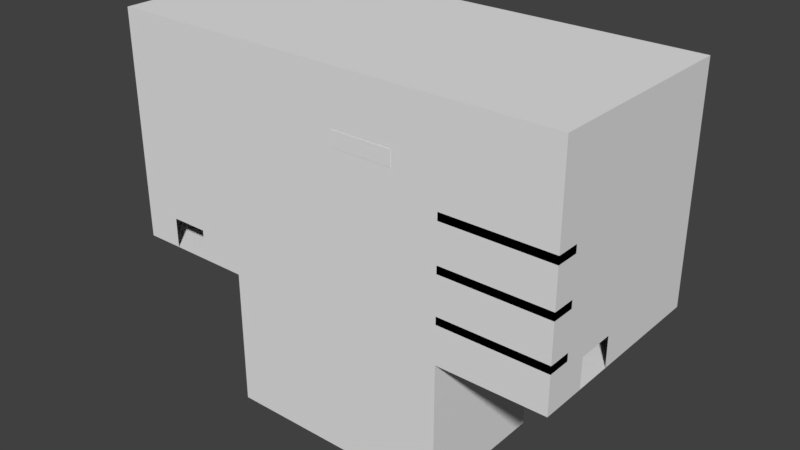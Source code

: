 # Source: Easye_Level2.blend  (saved by Blender 2.79.0; exported with 4.5.12 LTS)
import bpy
from mathutils import Matrix  # noqa: F401  (used for matrix-valued properties, if any)

bpy.ops.wm.read_factory_settings(use_empty=True)
scene = bpy.context.scene
scene.name = 'Scene'

# ---- collections
col_collection_1 = bpy.data.collections.new('Collection 1'); scene.collection.children.link(col_collection_1)

# ---- world
world_world = bpy.data.worlds.new('World'); scene.world = world_world
world_world.color = (0.05088, 0.05088, 0.05088)
world_world.use_sun_shadow = False
world_world.sun_shadow_jitter_overblur = 0.0
world_world.cycles.sampling_method = 'MANUAL'

# ---- meshes
me_plane_005 = bpy.data.meshes.new('Plane.005')
me_plane_005.from_pydata([(3.98, -6.5, 0.0), (3.98, -6.5, -9.0), (19.0, -6.5, 0.0), (19.0, -6.5, -9.0)], [], [(0, 2, 3, 1)])
_uv = me_plane_005.uv_layers.new(name='UVMap')
_uv.uv.foreach_set('vector', [0.5505, 0.7747, 0.5505, 0.3871, 0.7755, 0.3871, 0.7755, 0.7747])
me_plane_005.use_remesh_preserve_volume = False
me_plane_005.use_remesh_preserve_attributes = False
me_plane_005.use_mirror_vertex_groups = False
me_plane_005.update()
me_plane_004 = bpy.data.meshes.new('Plane.004')
me_plane_004.from_pydata([(12.0, -6.512, 10.5), (12.0, -6.512, 11.5), (12.0, -5.0, 10.5), (12.0, -5.0, 11.5), (16.0, -6.512, 10.5), (16.0, -6.512, 11.5), (16.0, -5.0, 10.5), (16.0, -5.0, 11.5), (19.0, -6.5, 3.0), (19.0, -6.5, 2.5), (26.0, -6.5, 2.5), (26.0, -6.5, 3.0), (19.0, -5.0, 3.0), (19.0, -5.0, 2.5), (26.0, -5.0, 2.5), (26.0, -5.0, 3.0), (19.0, -6.5, 6.0), (26.0, -6.5, 6.0), (19.0, -6.5, 5.5), (26.0, -6.5, 5.5), (19.0, -5.0, 6.0), (26.0, -5.0, 6.0), (26.0, -5.0, 5.5), (19.0, -5.0, 5.5), (19.0, -6.5, 9.0), (26.0, -6.5, 9.0), (19.0, -6.5, 8.5), (26.0, -6.5, 8.5), (19.0, -5.0, 9.0), (26.0, -5.0, 9.0), (26.0, -5.0, 8.5), (19.0, -5.0, 8.5)], [], [(0, 1, 3, 2), (2, 3, 7, 6), (6, 7, 5, 4), (2, 6, 4, 0), (7, 3, 1, 5), (9, 10, 11, 8), (13, 12, 15, 14), (8, 11, 15, 12), (9, 8, 12, 13), (11, 10, 14, 15), (10, 9, 13, 14), (17, 19, 18, 16), (21, 22, 23, 20), (19, 22, 21, 17), (18, 23, 22, 19), (17, 21, 20, 16), (16, 20, 23, 18), (25, 27, 26, 24), (29, 30, 31, 28), (25, 29, 28, 24), (24, 28, 31, 26), (27, 25, 29, 30), (26, 31, 30, 27)])
_uv = me_plane_004.uv_layers.new(name='UVMap')
_uv.uv.foreach_set('vector', [0.148, 0.7738, 0.07401, 0.7738, 0.07401, 0.6364, 0.148, 0.6364, 0.07401, 1.0, 0.0, 1.0, 0.0, 0.6364, 0.07401, 0.6364, 0.222, 0.7738, 0.148, 0.7738, 0.148, 0.6364, 0.222, 0.6364, 0.778, 0.3636, 0.778, 0.7273, 0.6661, 0.7273, 0.6661, 0.3636, 0.6661, 0.3636, 0.6661, 1.734e-07, 0.778, 0.0, 0.778, 0.3636, 0.815, 0.6364, 0.815, 0.0, 0.852, 0.0, 0.852, 0.6364, 0.926, 0.6364, 0.889, 0.6364, 0.889, 0.0, 0.926, 0.0, 0.111, 0.0, 0.111, 0.6364, 1.059e-07, 0.6364, 0.0, 0.0, 0.407, 0.7727, 0.37, 0.7727, 0.37, 0.6364, 0.407, 0.6364, 0.333, 0.6364, 0.37, 0.6364, 0.37, 0.7727, 0.333, 0.7727, 0.555, 0.6364, 0.555, 0.0, 0.6661, 0.0, 0.6661, 0.6364, 0.852, 0.0, 0.889, 0.0, 0.889, 0.6364, 0.852, 0.6364, 0.926, 0.0, 0.963, 0.0, 0.963, 0.6364, 0.926, 0.6364, 0.444, 0.6364, 0.444, 0.7727, 0.407, 0.7727, 0.407, 0.6364, 0.444, 0.0, 0.555, 0.0, 0.555, 0.6364, 0.444, 0.6364, 0.333, 0.6364, 0.222, 0.6364, 0.222, 0.0, 0.333, 0.0, 0.296, 0.7727, 0.296, 0.6364, 0.333, 0.6364, 0.333, 0.7727, 0.963, 0.0, 1.0, 0.0, 1.0, 0.6364, 0.963, 0.6364, 0.778, 0.0, 0.815, 0.0, 0.815, 0.6364, 0.778, 0.6364, 0.444, 0.6364, 0.333, 0.6364, 0.333, 0.0, 0.444, 0.0, 0.222, 0.7727, 0.222, 0.6364, 0.259, 0.6364, 0.259, 0.7727, 0.296, 0.7727, 0.259, 0.7727, 0.259, 0.6364, 0.296, 0.6364, 0.111, 0.0, 0.222, 0.0, 0.222, 0.6364, 0.111, 0.6364])
me_plane_004.use_remesh_preserve_volume = False
me_plane_004.use_remesh_preserve_attributes = False
me_plane_004.use_mirror_vertex_groups = False
me_plane_004.update()
me_plane_002 = bpy.data.meshes.new('Plane.002')
me_plane_002.from_pydata([(26.0, 7.0, 0.0), (15.78, 2.5, 11.5), (19.0, 7.0, 15.0), (5.75, 2.512, 11.5), (-4.0, -6.5, 0.0), (-4.0, -2.488, 0.5), (4.0, -2.488, 0.5), (-4.0, -1.488, 0.5), (4.0, -1.488, 0.5), (-4.0, -0.4878, 0.0), (2.0, -1.488, 0.5), (-4.0, -0.4878, 3.0), (4.0, -0.4878, 3.0), (-4.0, 0.5122, 3.0), (4.0, 0.5122, 3.0), (-4.0, 0.5122, 2.5), (4.0, 0.5122, 2.5), (-4.0, 1.512, 2.5), (4.0, 1.512, 2.5), (-4.0, 1.512, 5.5), (4.0, 1.512, 5.5), (-4.0, 2.512, 5.5), (4.0, 2.512, 5.5), (4.0, -0.4878, 0.0), (4.0, -2.488, 0.0), (2.0, 0.5122, 3.0), (2.0, 2.512, 5.5), (2.0, -2.488, 0.5), (-4.0, -6.5, 15.0), (-4.0, -2.488, 0.0), (-4.0, 7.0, 15.0), (3.98, -6.5, 0.0), (19.0, -6.5, 0.0), (24.0, -6.5, 0.0), (16.0, 2.5, 11.5), (15.78, 2.5, 7.0), (26.0, 7.0, 15.0), (26.0, -6.5, 0.0), (26.0, -6.5, 15.0), (6.0, 2.5, 7.0), (6.0, 2.5, 11.5), (5.75, 2.512, 7.0), (1.0, -6.5, 0.0), (-1.5, -6.5, 0.0), (1.0, -6.5, 2.0), (-1.5, -6.5, 2.0), (16.0, 2.5, 7.0), (-4.0, 2.512, 5.5), (2.0, 2.512, 5.5), (2.0, 2.512, 7.0), (-4.0, 2.512, 7.0), (-4.0, 7.0, 7.0), (19.0, 7.0, 7.0), (19.0, 7.0, 0.0)], [], [(5, 27, 6, 8, 10, 7), (11, 12, 14, 25, 13), (15, 16, 18, 17), (17, 18, 20, 19), (19, 20, 22, 26, 21), (9, 23, 12, 11), (5, 29, 24, 6), (42, 44, 38, 37, 33, 32, 31), (28, 38, 44, 45), (28, 45, 43, 4), (49, 50, 47, 48), (1, 40, 3, 41, 39, 35, 46, 34), (0, 36, 2, 52, 53), (52, 2, 30, 51)])
_uv = me_plane_002.uv_layers.new(name='UVMap')
_uv.uv.foreach_set('vector', [0.9565, 0.5328, 0.9565, 0.3577, 0.9565, 0.2993, 0.9855, 0.2993, 0.9855, 0.3577, 0.9855, 0.5328, 0.971, 0.7664, 0.971, 1.0, 0.942, 1.0, 0.942, 0.9416, 0.942, 0.7664, 0.9565, 0.7664, 0.9565, 0.5328, 0.9855, 0.5328, 0.9855, 0.7664, 0.9565, 0.5328, 0.9565, 0.7664, 0.8696, 0.7664, 0.8696, 0.5328, 0.942, 0.7664, 0.942, 1.0, 0.913, 1.0, 0.913, 0.9416, 0.913, 0.7664, 0.8696, 0.5328, 0.8696, 0.2993, 0.9565, 0.2993, 0.9565, 0.5328, 0.971, 0.7664, 0.9855, 0.7664, 0.9855, 1.0, 0.971, 1.0, 0.4348, 0.7299, 0.3768, 0.7299, 0.0, 1.114e-07, 0.4348, 0.0, 0.4348, 0.05839, 0.4348, 0.2044, 0.4348, 0.6429, 8.293e-08, 0.8759, 0.0, 1.114e-07, 0.3768, 0.7299, 0.3768, 0.8029, 8.293e-08, 0.8759, 0.3768, 0.8029, 0.4348, 0.8029, 0.4348, 0.8759, 0.913, 0.7664, 0.913, 0.9416, 0.8696, 0.9416, 0.8696, 0.7664, 1.0, 0.006339, 1.0, 0.292, 1.0, 0.2993, 0.8696, 0.2993, 0.8696, 0.292, 0.8696, 0.006339, 0.8696, 5.569e-08, 1.0, 0.0, 0.8696, 0.8759, 0.4348, 0.8759, 0.4348, 0.6715, 0.6667, 0.6715, 0.8696, 0.6715, 0.6667, 0.6715, 0.4348, 0.6715, 0.4348, 1.392e-08, 0.6667, 0.0])
me_plane_002.use_remesh_preserve_volume = False
me_plane_002.use_remesh_preserve_attributes = False
me_plane_002.use_mirror_vertex_groups = False
me_plane_002.update()
me_plane_000 = bpy.data.meshes.new('Plane.000')
me_plane_000.from_pydata([(19.0, 7.0, 0.0), (26.0, 7.0, 0.0), (4.0, -4.5, 0.0), (6.0, 2.512, 0.0), (6.0, -4.5, 0.0), (3.98, -6.5, 0.0), (4.0, -4.5, -9.0), (6.0, 2.512, -9.0), (6.0, -4.5, -9.0), (3.98, -6.5, -9.0), (-4.0, -6.5, 0.0), (-4.0, 2.512, 0.0), (4.0, -4.5, 0.0), (6.0, 2.512, 0.0), (6.0, -4.5, 0.0), (3.98, -6.5, 0.0), (1.0, -6.5, 0.0), (-1.5, -6.5, 0.0), (19.0, -6.5, 0.0), (24.0, -6.5, 0.0), (26.0, -6.5, 0.0), (19.0, 2.512, 0.0), (19.0, 2.512, -9.0), (19.0, -6.5, 0.0), (19.0, -6.5, -9.0)], [], [(3, 4, 8, 7), (4, 2, 6, 8), (2, 5, 9, 6), (15, 12, 14, 13, 11, 10, 17, 16), (21, 22, 24, 23), (1, 0, 18, 19, 20)])
_uv = me_plane_000.uv_layers.new(name='UVMap')
_uv.uv.foreach_set('vector', [0.6953, 0.526, 1.0, 0.526, 1.0, 0.9994, 0.6953, 0.9994, 0.7827, 9.196e-09, 0.8696, 0.0, 0.8696, 0.4734, 0.7827, 0.4734, 0.6958, 3.815e-09, 0.7827, 0.0, 0.7827, 0.4734, 0.6958, 0.4734, 0.6958, 0.4197, 0.6089, 0.4208, 0.6089, 0.526, 0.3042, 0.526, 0.3042, 7.524e-08, 0.6958, 0.0, 0.6958, 0.1315, 0.6958, 0.263, 0.3042, 0.526, 0.6953, 0.526, 0.6953, 1.0, 0.3042, 1.0, 0.3042, 0.7101, 0.0, 0.7101, 0.0, 5.016e-08, 0.2173, 2.508e-08, 0.3042, 0.0])
me_plane_000.use_remesh_preserve_volume = False
me_plane_000.use_remesh_preserve_attributes = False
me_plane_000.use_mirror_vertex_groups = False
me_plane_000.update()
me_plane_003 = bpy.data.meshes.new('Plane.003')
me_plane_003.from_pydata([(2.0, -2.488, 7.0), (4.0, -2.488, 0.5), (4.0, -1.488, 0.5), (4.0, -2.488, 7.0), (4.0, -0.4878, 3.0), (4.0, 0.5122, 3.0), (4.0, 0.5122, 2.5), (4.0, 1.512, 2.5), (4.0, 1.512, 5.5), (4.0, 2.512, 5.5), (4.0, -0.4878, 0.0), (4.0, 2.512, 0.0), (2.0, -2.488, 0.5), (4.0, -1.488, 3.0), (4.0, 0.5122, 5.5), (4.0, 2.512, 7.0), (19.0, 7.0, 7.0), (19.0, 7.0, 0.0), (16.0, 7.0, 11.51), (6.0, 5.5, 7.0), (6.0, 4.0, 7.0), (6.0, 5.5, 8.5), (6.0, 4.0, 8.5), (26.0, 7.0, 0.0), (16.0, 7.0, 7.0), (15.78, 2.5, 11.5), (26.0, 2.512, 15.0), (26.0, 2.512, 0.0), (26.0, -6.5, 0.0), (26.0, -6.5, 15.0), (5.75, 5.5, 7.0), (5.75, 7.0, 7.0), (5.75, 7.0, 11.51), (5.75, 2.512, 7.0), (5.75, 2.512, 11.51), (5.75, 4.0, 7.0), (5.75, 4.0, 8.5), (5.75, 5.5, 8.5), (26.0, -3.5, 0.0), (26.0, -1.0, 0.0), (26.0, -1.0, 2.0), (26.0, -3.5, 2.0), (4.0, 2.512, 0.0), (4.0, 2.512, 7.0), (6.0, 2.512, 7.0), (6.0, 2.512, 0.0), (6.0, 2.512, 0.0), (19.0, 2.512, 7.0), (19.0, 2.512, 0.0), (6.0, 2.512, -9.0), (19.0, 2.512, -9.0), (16.0, 2.512, 7.0), (6.0, 2.512, 7.0), (26.0, 2.512, 0.0), (-4.0, -6.5, 0.0), (2.0, -2.488, 7.0), (4.0, -2.488, 0.5), (-4.0, -1.488, 0.5), (4.0, -1.488, 0.5), (-4.0, -1.488, 0.0), (4.0, -2.488, 7.0), (-4.0, -0.4878, 0.0), (2.0, -1.488, 0.5), (-4.0, -0.4878, 3.0), (-4.0, 0.5122, 3.0), (4.0, 0.5122, 3.0), (-4.0, 0.5122, 2.5), (4.0, 0.5122, 2.5), (-4.0, 1.512, 2.5), (-4.0, 1.512, 5.5), (-4.0, 2.512, 5.5), (4.0, 2.512, 5.5), (-4.0, 2.512, 0.0), (4.0, -2.488, 0.0), (4.0, -1.488, 0.0), (4.0, 2.512, 0.0), (2.0, -1.488, 3.0), (2.0, 0.5122, 3.0), (2.0, 2.512, 5.5), (2.0, 0.5122, 5.5), (2.0, 2.512, 7.0), (2.0, -2.488, 0.5), (4.0, -1.488, 3.0), (4.0, 0.5122, 5.5), (4.0, 2.512, 7.0), (6.0, 2.512, 7.0), (6.0, 2.512, 0.0), (-4.0, 2.512, 7.0), (-4.0, -6.5, 15.0), (6.0, 7.0, 7.0), (-4.0, 7.0, 7.0), (6.0, 2.512, 0.0), (6.0, 7.0, 7.0), (-4.0, 7.0, 15.0), (6.0, 7.0, 11.5), (16.0, 7.0, 11.5), (6.0, 5.5, 7.0), (6.0, 4.0, 7.0), (6.0, 5.5, 8.5), (6.0, 4.0, 8.5), (16.0, 2.5, 11.51), (15.78, 2.5, 7.0), (16.0, 7.0, 7.0), (15.78, 7.0, 7.0), (26.0, 7.0, 15.0), (26.0, -6.5, 0.0), (6.0, 2.5, 7.0), (6.0, 2.5, 11.5), (5.75, 5.5, 7.0), (5.75, 7.0, 7.0), (5.75, 7.0, 11.5), (5.75, 2.512, 7.0), (5.75, 4.0, 7.0), (5.75, 4.0, 8.5), (5.75, 5.5, 8.5), (16.0, 2.5, 7.0), (15.78, 7.0, 11.5), (2.0, 2.512, 7.0), (4.0, 2.512, 7.0), (6.0, 2.512, 7.0), (-4.0, 2.512, 7.0), (2.0, 7.0, 7.0), (4.0, 7.0, 7.0), (6.0, 7.0, 7.0), (-4.0, 7.0, 7.0), (6.0, 7.0, 7.0), (19.0, 2.512, 7.0), (19.0, 2.512, 0.0), (19.0, 7.0, 7.0), (19.0, 7.0, 0.0), (6.0, 5.5, 7.0), (6.0, 4.0, 7.0), (16.0, 2.512, 7.0), (16.0, 7.0, 7.0), (6.0, 2.512, 7.0), (16.0, 5.5, 7.0), (15.78, 5.5, 7.0), (15.78, 4.0, 7.0), (16.0, 4.0, 7.0), (16.0, 5.5, 8.5), (15.78, 5.5, 8.5), (15.78, 4.0, 8.5), (16.0, 4.0, 8.5), (12.0, -6.512, 10.5), (12.0, -6.512, 11.5), (16.0, -6.512, 10.5), (16.0, -6.512, 11.5), (16.94, 7.0, 11.5), (16.94, 7.0, 7.0), (16.94, 7.0, 11.51), (16.94, 7.0, 7.0)], [(16, 17), (23, 17), (16, 24), (86, 85), (86, 72), (92, 89), (85, 106), (86, 91), (102, 92), (94, 95), (33, 111), (138, 135), (137, 136), (23, 105), (17, 129), (27, 105)], [(4, 10, 11, 9, 8, 7, 6, 5), (3, 0, 12, 1), (1, 2, 13, 5, 14, 9, 15, 3), (22, 20, 35, 36), (35, 33, 34, 36), (30, 37, 32, 31), (32, 37, 36, 34), (19, 21, 37, 30), (38, 28, 29, 41), (39, 40, 26, 27), (29, 26, 40, 41), (100, 25, 101, 115), (18, 100, 25, 116), (45, 44, 43, 42), (52, 46, 48, 47, 51), (48, 46, 49, 50), (62, 81, 55, 80, 78, 79, 77, 76), (63, 64, 66, 68, 69, 70, 72, 61), (64, 77, 65, 67, 66), (72, 70, 78, 71, 75), (58, 56, 73, 74), (80, 55, 60, 84), (58, 62, 76, 82), (77, 76, 82, 65), (57, 58, 74, 59), (65, 77, 79, 83), (78, 71, 83, 79), (84, 71, 78, 80), (34, 33, 106, 107), (98, 99, 113, 114), (90, 93, 88, 54, 72, 87), (34, 107, 94, 32), (92, 96, 108, 109), (97, 106, 111, 112), (94, 92, 109, 110), (98, 96, 92, 94, 107, 106, 97, 99), (24, 18, 116, 103), (137, 141, 142, 138), (139, 142, 141, 140), (129, 128, 126, 127), (120, 117, 121, 124), (118, 119, 123, 122), (118, 122, 121, 117), (119, 123, 131, 134, 132, 126, 128, 133, 125, 130), (25, 107, 94, 116), (34, 100, 115, 33), (140, 136, 135, 139), (18, 95, 147, 149), (136, 140, 116, 103), (101, 25, 141, 137), (116, 140, 141, 25), (145, 146, 144, 143), (18, 32, 34, 100), (26, 104, 23, 53), (135, 24, 18, 100, 115, 138, 142, 139), (24, 133, 150, 148)])
_uv = me_plane_003.uv_layers.new(name='UVMap')
_uv.uv.foreach_set('vector', [0.6113, 0.7123, 0.6113, 0.6301, 0.6946, 0.6301, 0.6946, 0.7808, 0.6668, 0.7808, 0.6668, 0.6986, 0.639, 0.6986, 0.639, 0.7123, 0.3607, 0.9863, 0.3051, 0.9863, 0.3051, 0.8082, 0.3607, 0.8082, 0.9994, 0.4521, 0.9716, 0.4521, 0.9716, 0.3836, 0.9161, 0.3836, 0.9161, 0.3151, 0.8605, 0.3151, 0.8605, 0.274, 0.9994, 0.274, 0.6946, 0.4521, 0.6946, 0.411, 0.7015, 0.411, 0.7015, 0.4521, 0.9018, 0.5756, 0.8605, 0.5756, 0.8605, 0.4521, 0.9018, 0.5345, 0.9435, 0.5756, 0.9435, 0.5345, 0.9852, 0.4521, 0.9852, 0.5756, 0.9852, 0.4521, 0.9435, 0.5345, 0.9018, 0.5345, 0.8605, 0.4521, 0.7015, 0.4521, 0.7015, 0.4932, 0.6946, 0.4932, 0.6946, 0.4521, 0.528, 0.411, 0.6113, 0.411, 0.6113, 0.8219, 0.528, 0.4658, 0.4585, 0.411, 0.4585, 0.4658, 0.361, 0.8219, 0.361, 0.411, 0.6113, 0.8219, 0.361, 0.8219, 0.4585, 0.4658, 0.528, 0.4658, 0.3347, 0.5479, 0.3408, 0.5482, 0.3408, 0.6715, 0.3347, 0.6715, 0.8605, 0.0, 0.9855, 5.226e-08, 0.9855, 0.00595, 0.8605, 0.00595, 0.3051, 0.8082, 0.3051, 1.0, 0.2496, 1.0, 0.2496, 0.8082, 0.0, 0.4384, 1.324e-08, 0.2466, 0.361, 0.2466, 0.361, 0.4384, 0.2777, 0.4384, 0.361, 0.2466, 1.324e-08, 0.2466, 0.0, 2.613e-08, 0.361, 0.0, 0.9722, 0.6301, 1.0, 0.6301, 1.0, 0.8082, 0.8611, 0.8082, 0.8611, 0.7671, 0.9167, 0.7671, 0.9167, 0.6986, 0.9722, 0.6986, 0.2496, 0.726, 0.2774, 0.726, 0.2774, 0.7397, 0.3051, 0.7397, 0.3051, 0.6575, 0.3329, 0.6575, 0.3329, 0.8082, 0.2496, 0.8082, 0.6807, 0.6301, 0.6807, 0.4658, 0.6807, 0.411, 0.6946, 0.411, 0.6946, 0.6301, 0.1246, 0.4384, 0.2774, 0.4384, 0.2774, 0.6027, 0.2774, 0.6575, 0.1246, 0.6575, 0.3486, 0.6715, 0.3486, 0.6989, 0.3347, 0.6989, 0.3347, 0.6715, 2.979e-08, 0.9863, 0.0, 0.8493, 0.05554, 0.8493, 0.05554, 0.9863, 0.1111, 0.9178, 0.05554, 0.9178, 0.05554, 0.8493, 0.1111, 0.8493, 0.7359, 0.9657, 0.7359, 0.911, 0.7914, 0.911, 0.7914, 0.9657, 0.319, 0.6575, 0.319, 0.4384, 0.3329, 0.4384, 0.3329, 0.6575, 0.6807, 0.411, 0.6807, 0.4658, 0.6113, 0.4658, 0.6113, 0.411, 0.7914, 0.911, 0.847, 0.911, 0.847, 0.9657, 0.7914, 0.9657, 0.319, 0.6575, 0.2774, 0.6575, 0.2774, 0.6027, 0.319, 0.6027, 0.3607, 0.5479, 0.3607, 0.6715, 0.3537, 0.6715, 0.3537, 0.5482, 0.6946, 0.5753, 0.6946, 0.5342, 0.7015, 0.5342, 0.7015, 0.5753, 0.361, 0.2192, 0.361, 0.0, 0.7359, 5.226e-08, 0.7359, 0.411, 0.4856, 0.411, 0.4856, 0.2192, 0.2493, 0.6575, 0.2496, 0.6644, 0.1246, 0.6644, 0.1246, 0.6575, 0.7015, 0.5753, 0.7015, 0.6164, 0.6946, 0.6164, 0.6946, 0.5753, 0.6946, 0.5342, 0.6946, 0.4932, 0.7015, 0.4935, 0.7015, 0.5342, 0.3537, 0.5479, 0.3537, 0.6712, 0.3468, 0.6712, 0.3468, 0.5479, 0.6943, 0.9041, 0.7359, 0.9041, 0.7359, 0.9452, 0.6109, 0.9452, 0.6109, 0.8219, 0.7359, 0.8219, 0.7359, 0.863, 0.6943, 0.863, 0.3468, 0.5479, 0.3468, 0.6715, 0.3408, 0.6712, 0.3408, 0.5479, 0.6946, 0.6575, 0.6946, 0.6164, 0.7006, 0.6164, 0.7006, 0.6575, 0.7015, 0.4521, 0.7015, 0.411, 0.7076, 0.411, 0.7076, 0.4521, 0.9858, 0.8082, 0.9858, 1.0, 0.8611, 1.0, 0.8611, 0.8082, 0.8605, 0.0, 0.8605, 0.1644, 0.7359, 0.1644, 0.7359, 0.0, 0.8605, 0.2192, 0.8605, 0.274, 0.7359, 0.274, 0.7359, 0.2192, 0.8605, 0.2192, 0.7359, 0.2192, 0.7359, 0.1644, 0.8605, 0.1644, 0.8605, 0.274, 0.7359, 0.274, 0.8192, 0.274, 0.8605, 0.274, 0.8605, 0.5479, 0.8605, 0.6301, 0.7359, 0.6301, 0.7359, 0.5479, 0.7359, 0.274, 0.7776, 0.274, 0.9855, 0.00595, 0.9855, 0.274, 0.8605, 0.274, 0.8605, 0.00595, 0.7359, 0.911, 0.7359, 0.6301, 0.8611, 0.6301, 0.8611, 0.911, 0.7066, 0.6164, 0.7066, 0.6575, 0.7006, 0.6575, 0.7006, 0.6164, 0.3607, 0.4384, 0.361, 0.4384, 0.361, 0.4641, 0.3607, 0.4641, 0.5693, 0.9452, 0.5693, 0.9041, 0.6109, 0.8219, 0.6109, 0.9452, 0.486, 0.9452, 0.486, 0.8219, 0.5276, 0.9041, 0.5276, 0.9452, 0.6109, 0.8219, 0.5693, 0.9041, 0.5276, 0.9041, 0.486, 0.8219, 0.3329, 0.4384, 0.3607, 0.4384, 0.3607, 0.5479, 0.3329, 0.5479, 0.1246, 0.9384, 0.1246, 0.6575, 0.2493, 0.6575, 0.2496, 0.9384, 0.1246, 0.8493, 7.945e-08, 0.8493, 0.0, 0.4384, 0.1246, 0.4384, 0.4027, 0.9455, 0.361, 0.9455, 0.361, 0.8219, 0.486, 0.8219, 0.486, 0.9455, 0.4443, 0.9455, 0.4443, 0.9044, 0.4027, 0.9044, 0.0, 0.0, 0.0, 0.0, 0.0, 0.0, 0.0, 0.0])
me_plane_003.use_remesh_preserve_volume = False
me_plane_003.use_remesh_preserve_attributes = False
me_plane_003.use_mirror_vertex_groups = False
me_plane_003.update()
me_plane_001 = bpy.data.meshes.new('Plane.001')
me_plane_001.from_pydata([(-4.0, -6.5, 15.0), (-4.0, 7.0, 15.0), (26.0, 7.0, 15.0), (26.0, -6.5, 15.0)], [], [(0, 1, 2, 3)])
_uv = me_plane_001.uv_layers.new(name='UVMap')
_uv.uv.foreach_set('vector', [1.0, 1.0, 4.945e-07, 1.0, 0.0, 0.0, 1.0, 0.0])
me_plane_001.use_remesh_preserve_volume = False
me_plane_001.use_remesh_preserve_attributes = False
me_plane_001.use_mirror_vertex_groups = False
me_plane_001.update()

# ---- objects
ob_vertical_walls_002 = bpy.data.objects.new('Vertical Walls.002', me_plane_005)
ob_vertical_walls_001 = bpy.data.objects.new('Vertical Walls.001', me_plane_004)
ob_walls = bpy.data.objects.new('Walls', me_plane_002)
ob_floor = bpy.data.objects.new('Floor', me_plane_000)
ob_vertical_walls = bpy.data.objects.new('Vertical Walls', me_plane_003)
ob_ceiling = bpy.data.objects.new('Ceiling', me_plane_001)

# ---- transforms, parenting, visibility, modifiers, constraints
ob_vertical_walls_002.location = (0.0, 0.0, 0.0)
ob_vertical_walls_002.lineart.crease_threshold = 0.0
ob_vertical_walls_001.location = (0.0, 0.0, 0.0)
ob_vertical_walls_001.lineart.crease_threshold = 0.0
ob_walls.location = (0.0, 0.0, 0.0)
ob_walls.lineart.crease_threshold = 0.0
ob_floor.location = (0.0, 0.0, 0.0)
ob_floor.lineart.crease_threshold = 0.0
ob_vertical_walls.location = (0.0, 0.0, 0.0)
ob_vertical_walls.lineart.crease_threshold = 0.0
ob_ceiling.location = (0.0, 0.0, 0.0)
ob_ceiling.hide_viewport = True
ob_ceiling.lineart.crease_threshold = 0.0

# ---- collection membership
col_collection_1.objects.link(ob_vertical_walls_002)
col_collection_1.objects.link(ob_vertical_walls_001)
col_collection_1.objects.link(ob_walls)
col_collection_1.objects.link(ob_floor)
col_collection_1.objects.link(ob_vertical_walls)
col_collection_1.objects.link(ob_ceiling)

# ---- scene / render settings (as saved in the file)
scene.frame_start = 1; scene.frame_end = 250; scene.frame_set(1)
scene.render.engine = 'BLENDER_EEVEE_NEXT'
scene.render.resolution_percentage = 50
scene.render.dither_intensity = 0.0
scene.cycles.use_denoising = False
scene.cycles.samples = 128
scene.cycles.sampling_pattern = 'TABULATED_SOBOL'
scene.cycles.use_adaptive_sampling = False
scene.cycles.use_light_tree = False
scene.cycles.blur_glossy = 0.0
scene.cycles.sample_clamp_indirect = 0.0
scene.view_settings.view_transform = 'Standard'
bpy.context.view_layer.update()

# ---- added for rendering (the .blend has no active camera and no usable light): camera, sun
cam_auto = bpy.data.cameras.new('AutoCamera')
cam_auto.lens = 50.0
cam_auto.sensor_width = 36.0
cam_auto.clip_end = 1000.0
ob_auto_camera = bpy.data.objects.new('AutoCamera', cam_auto)
scene.collection.objects.link(ob_auto_camera)
ob_auto_camera.location = (48.6804, -44.9727, 33.1443)
ob_auto_camera.rotation_euler = (1.09748, -7.21219e-08, 0.694738)
scene.camera = ob_auto_camera
light_auto_sun = bpy.data.lights.new('AutoSun', 'SUN')
light_auto_sun.energy = 3.0
light_auto_sun.angle = 0.0523599
ob_auto_sun = bpy.data.objects.new('AutoSun', light_auto_sun)
scene.collection.objects.link(ob_auto_sun)
ob_auto_sun.rotation_euler = (0.872665, 0.174533, 0.523599)
bpy.context.view_layer.update()
